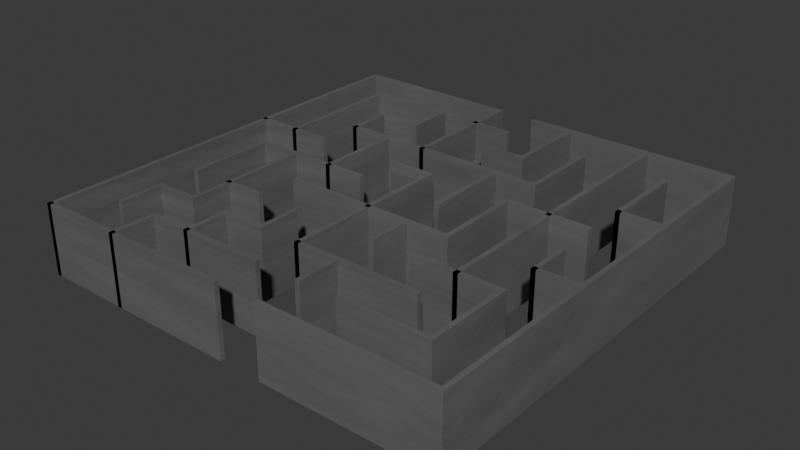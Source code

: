 # Source: maze.blend  (saved by Blender 4.0.36; exported with 4.5.12 LTS)
import bpy
from mathutils import Matrix  # noqa: F401  (used for matrix-valued properties, if any)

bpy.ops.wm.read_factory_settings(use_empty=True)
scene = bpy.context.scene
scene.name = 'Scene'

# ---- collections
col_collection = bpy.data.collections.new('Collection'); scene.collection.children.link(col_collection)
col_10_by_10_orthogonal_maze_svg = bpy.data.collections.new('10 by 10 orthogonal maze.svg'); scene.collection.children.link(col_10_by_10_orthogonal_maze_svg)

# ---- materials (node trees are filled in below, after node groups)
mat_stone_001 = bpy.data.materials.new('stone.001')
mat_stone_001.use_transparent_shadow = False

# ---- node groups
ng_auto_smooth = bpy.data.node_groups.new('Auto Smooth', 'GeometryNodeTree')
_s = ng_auto_smooth.interface.new_socket(name='Geometry', in_out='OUTPUT', socket_type='NodeSocketGeometry')
_s = ng_auto_smooth.interface.new_socket(name='Geometry', in_out='INPUT', socket_type='NodeSocketGeometry')
_s = ng_auto_smooth.interface.new_socket(name='Angle', in_out='INPUT', socket_type='NodeSocketFloat')
_s.subtype = 'ANGLE'
_s.min_value = 0.0
_s.max_value = 3.142
ng_auto_smooth.is_modifier = True
_N = ng_auto_smooth.nodes; _L = ng_auto_smooth.links
n0 = _N.new('NodeGroupOutput'); n0.name = 'Group Output'; n0.location = (480, -100)
n1 = _N.new('NodeGroupInput'); n1.name = 'Group Input'; n1.location = (-420, -300)
n2 = _N.new('NodeGroupInput'); n2.name = 'Group Input.001'; n2.location = (-60, -100)
n3 = _N.new('GeometryNodeSetShadeSmooth'); n3.name = 'Set Shade Smooth'; n3.location = (120, -100)
n3.domain = 'EDGE'
n4 = _N.new('GeometryNodeSetShadeSmooth'); n4.name = 'Set Shade Smooth.001'; n4.location = (300, -100)
n5 = _N.new('GeometryNodeInputMeshEdgeAngle'); n5.name = 'Edge Angle'; n5.location = (-420, -220)
n6 = _N.new('GeometryNodeInputEdgeSmooth'); n6.name = 'Is Edge Smooth'; n6.location = (-60, -160)
n7 = _N.new('GeometryNodeInputShadeSmooth'); n7.name = 'Is Face Smooth'; n7.location = (-240, -340)
n8 = _N.new('FunctionNodeBooleanMath'); n8.name = 'Boolean Math'; n8.location = (-60, -220)
n9 = _N.new('FunctionNodeCompare'); n9.name = 'Compare'; n9.location = (-240, -180)
n9.operation = 'LESS_EQUAL'
_L.new(n5.outputs[0], n9.inputs[0])
_L.new(n4.outputs[0], n0.inputs[0])
_L.new(n1.outputs[1], n9.inputs[1])
_L.new(n9.outputs[0], n8.inputs[0])
_L.new(n7.outputs[0], n8.inputs[1])
_L.new(n2.outputs[0], n3.inputs[0])
_L.new(n6.outputs[0], n3.inputs[1])
_L.new(n3.outputs[0], n4.inputs[0])
_L.new(n8.outputs[0], n3.inputs[2])
n0.is_active_output = True

# ---- material node trees
mat_stone_001.use_nodes = True; mat_stone_001.node_tree.nodes.clear()
_N = mat_stone_001.node_tree.nodes; _L = mat_stone_001.node_tree.links
n0 = _N.new('ShaderNodeBsdfPrincipled'); n0.name = 'Principled BSDF'; n0.location = (135, 300)
n0.inputs[3].default_value = 1.45
n1 = _N.new('ShaderNodeOutputMaterial'); n1.name = 'Material Output'; n1.location = (425, 300)
n2 = _N.new('ShaderNodeTexNoise'); n2.name = 'Noise Texture'; n2.location = (-405, 224)
n2.inputs[2].default_value = 0.7
n2.inputs[3].default_value = 2.7
n2.inputs[4].default_value = 0.4167
n2.inputs[5].default_value = 4.4
n2.inputs[8].default_value = -3.2
n3 = _N.new('ShaderNodeValToRGB'); n3.name = 'Color Ramp'; n3.location = (-171, 227)
while len(n3.color_ramp.elements) > 1: n3.color_ramp.elements.remove(n3.color_ramp.elements[-1])
n3.color_ramp.elements[0].position = 0.0; n3.color_ramp.elements[0].color = (0.06924, 0.06924, 0.06924, 1.0)
_e = n3.color_ramp.elements.new(0.8182); _e.color = (0.1717, 0.1717, 0.1717, 1.0)
_e = n3.color_ramp.elements.new(1.0); _e.color = (0.3314, 0.3314, 0.3314, 1.0)
_L.new(n0.outputs[0], n1.inputs[0])
_L.new(n3.outputs[0], n0.inputs[0])
_L.new(n2.outputs[1], n3.inputs[0])
n1.is_active_output = True

# ---- world
world_world = bpy.data.worlds.new('World'); scene.world = world_world
world_world.use_nodes = True; world_world.node_tree.nodes.clear()
_N = world_world.node_tree.nodes; _L = world_world.node_tree.links
n0 = _N.new('ShaderNodeOutputWorld'); n0.name = 'World Output'; n0.location = (300, 300)
n1 = _N.new('ShaderNodeBackground'); n1.name = 'Background'; n1.location = (10, 300)
n1.inputs[0].default_value = (0.05088, 0.05088, 0.05088, 1.0)
_L.new(n1.outputs[0], n0.inputs[0])
n0.is_active_output = True
world_world.color = (0.05088, 0.05088, 0.05088)
world_world.use_sun_shadow = False
world_world.sun_shadow_jitter_overblur = 0.0

# ---- meshes
me_mesh_044 = bpy.data.meshes.new('Mesh.044')
me_mesh_044.from_pydata([(32.96, -25.73, 0.0), (32.96, -32.96, 0.0), (32.96, -25.73, 6.0), (32.96, -32.96, 6.0), (33.36, -25.73, 0.0), (33.36, -32.96, 0.0), (33.36, -25.73, 6.0), (33.36, -32.96, 6.0), (32.96, -25.33, 6.0), (32.96, -25.33, 0.0), (33.36, -25.33, 6.0), (33.36, -25.33, 0.0), (0.4516, -0.4515, 0.0), (14.9, -0.4515, 0.0), (0.4516, -0.4515, 6.0), (14.9, -0.4515, 6.0), (0.4516, -0.05147, 0.0), (14.9, -0.05147, 0.0), (0.4516, -0.05147, 6.0), (14.9, -0.05147, 6.0), (18.51, -0.4515, 0.0), (36.58, -0.4515, 0.0), (18.51, -0.4515, 6.0), (36.58, -0.4515, 6.0), (18.51, -0.05147, 0.0), (36.58, -0.05147, 0.0), (18.51, -0.05147, 6.0), (36.58, -0.05147, 6.0), (4.064, -4.063, 0.0), (11.29, -4.063, 0.0), (4.064, -4.063, 6.0), (11.29, -4.063, 6.0), (4.064, -3.663, 0.0), (11.29, -3.663, 0.0), (4.064, -3.663, 6.0), (11.29, -3.663, 6.0), (14.9, -4.063, 0.0), (18.51, -4.063, 0.0), (14.9, -4.063, 6.0), (18.51, -4.063, 6.0), (14.9, -3.663, 0.0), (18.51, -3.663, 0.0), (14.9, -3.663, 6.0), (18.51, -3.663, 6.0), (18.51, -7.675, 0.0), (22.13, -7.675, 0.0), (18.51, -7.675, 6.0), (22.13, -7.675, 6.0), (18.51, -7.275, 0.0), (22.13, -7.275, 0.0), (18.51, -7.275, 6.0), (22.13, -7.275, 6.0), (7.677, -11.29, 0.0), (25.74, -11.29, 0.0), (7.677, -11.29, 6.0), (25.74, -11.29, 6.0), (7.677, -10.89, 0.0), (25.74, -10.89, 0.0), (7.677, -10.89, 6.0), (25.74, -10.89, 6.0), (32.96, -11.29, 0.0), (36.58, -11.29, 0.0), (32.96, -11.29, 6.0), (36.58, -11.29, 6.0), (32.96, -10.89, 0.0), (36.58, -10.89, 0.0), (32.96, -10.89, 6.0), (36.58, -10.89, 6.0), (0.4516, -14.9, 0.0), (7.677, -14.9, 0.0), (0.4516, -14.9, 6.0), (7.677, -14.9, 6.0), (0.4516, -14.5, 0.0), (7.677, -14.5, 0.0), (0.4516, -14.5, 6.0), (7.677, -14.5, 6.0), (14.9, -14.9, 0.0), (18.51, -14.9, 0.0), (14.9, -14.9, 6.0), (18.51, -14.9, 6.0), (14.9, -14.5, 0.0), (18.51, -14.5, 0.0), (14.9, -14.5, 6.0), (18.51, -14.5, 6.0), (25.74, -14.9, 0.0), (32.96, -14.9, 0.0), (25.74, -14.9, 6.0), (32.96, -14.9, 6.0), (25.74, -14.5, 0.0), (32.96, -14.5, 0.0), (25.74, -14.5, 6.0), (32.96, -14.5, 6.0), (4.064, -18.51, 0.0), (14.9, -18.51, 0.0), (4.064, -18.51, 6.0), (14.9, -18.51, 6.0), (4.064, -18.11, 0.0), (14.9, -18.11, 0.0), (4.064, -18.11, 6.0), (14.9, -18.11, 6.0), (11.29, -22.12, 0.0), (25.74, -22.12, 0.0), (11.29, -22.12, 6.0), (25.74, -22.12, 6.0), (11.29, -21.72, 0.0), (25.74, -21.72, 0.0), (11.29, -21.72, 6.0), (25.74, -21.72, 6.0), (32.96, -22.12, 0.0), (36.58, -22.12, 0.0), (32.96, -22.12, 6.0), (36.58, -22.12, 6.0), (32.96, -21.72, 0.0), (36.58, -21.72, 0.0), (32.96, -21.72, 6.0), (36.58, -21.72, 6.0), (7.677, -25.73, 0.0), (11.29, -25.73, 0.0), (7.677, -25.73, 6.0), (11.29, -25.73, 6.0), (7.677, -25.33, 0.0), (11.29, -25.33, 0.0), (7.677, -25.33, 6.0), (11.29, -25.33, 6.0), (25.74, -25.73, 0.0), (32.96, -25.73, 0.0), (25.74, -25.73, 6.0), (32.96, -25.73, 6.0), (25.74, -25.33, 0.0), (32.96, -25.33, 0.0), (25.74, -25.33, 6.0), (32.96, -25.33, 6.0), (4.064, -29.35, 0.0), (7.677, -29.35, 0.0), (4.064, -29.35, 6.0), (7.677, -29.35, 6.0), (4.064, -28.95, 0.0), (7.677, -28.95, 0.0), (4.064, -28.95, 6.0), (7.677, -28.95, 6.0), (11.29, -29.35, 0.0), (14.9, -29.35, 0.0), (11.29, -29.35, 6.0), (14.9, -29.35, 6.0), (11.29, -28.95, 0.0), (14.9, -28.95, 0.0), (11.29, -28.95, 6.0), (14.9, -28.95, 6.0), (18.51, -29.35, 0.0), (29.35, -29.35, 0.0), (18.51, -29.35, 6.0), (29.35, -29.35, 6.0), (18.51, -28.95, 0.0), (29.35, -28.95, 0.0), (18.51, -28.95, 6.0), (29.35, -28.95, 6.0), (7.677, -32.96, 0.0), (18.51, -32.96, 0.0), (7.677, -32.96, 6.0), (18.51, -32.96, 6.0), (7.677, -32.56, 0.0), (18.51, -32.56, 0.0), (7.677, -32.56, 6.0), (18.51, -32.56, 6.0), (25.74, -32.96, 0.0), (32.96, -32.96, 0.0), (25.74, -32.96, 6.0), (32.96, -32.96, 6.0), (25.74, -32.56, 0.0), (32.96, -32.56, 0.0), (25.74, -32.56, 6.0), (32.96, -32.56, 6.0), (0.4516, -36.57, 0.0), (18.51, -36.57, 0.0), (0.4516, -36.57, 6.0), (18.51, -36.57, 6.0), (0.4516, -36.17, 0.0), (18.51, -36.17, 0.0), (0.4516, -36.17, 6.0), (18.51, -36.17, 6.0), (22.13, -36.57, 0.0), (36.58, -36.57, 0.0), (22.13, -36.57, 6.0), (36.58, -36.57, 6.0), (22.13, -36.17, 0.0), (36.58, -36.17, 0.0), (22.13, -36.17, 6.0), (36.58, -36.17, 6.0), (0.4516, -0.4515, 0.0), (0.4516, -36.57, 0.0), (0.4516, -0.4515, 6.0), (0.4516, -36.57, 6.0), (0.8516, -0.4515, 0.0), (0.8516, -36.57, 0.0), (0.8516, -0.4515, 6.0), (0.8516, -36.57, 6.0), (4.064, -4.063, 0.0), (4.064, -14.9, 0.0), (4.064, -4.063, 6.0), (4.064, -14.9, 6.0), (4.464, -4.063, 0.0), (4.464, -14.9, 0.0), (4.464, -4.063, 6.0), (4.464, -14.9, 6.0), (4.064, -18.51, 0.0), (4.064, -25.73, 0.0), (4.064, -18.51, 6.0), (4.064, -25.73, 6.0), (4.464, -18.51, 0.0), (4.464, -25.73, 0.0), (4.464, -18.51, 6.0), (4.464, -25.73, 6.0), (4.064, -29.35, 0.0), (4.064, -32.96, 0.0), (4.064, -29.35, 6.0), (4.064, -32.96, 6.0), (4.464, -29.35, 0.0), (4.464, -32.96, 0.0), (4.464, -29.35, 6.0), (4.464, -32.96, 6.0), (7.677, -7.675, 0.0), (7.677, -11.29, 0.0), (7.677, -7.675, 6.0), (7.677, -11.29, 6.0), (8.077, -7.675, 0.0), (8.077, -11.29, 0.0), (8.077, -7.675, 6.0), (8.077, -11.29, 6.0), (7.677, -18.51, 0.0), (7.677, -29.35, 0.0), (7.677, -18.51, 6.0), (7.677, -29.35, 6.0), (8.077, -18.51, 0.0), (8.077, -29.35, 0.0), (8.077, -18.51, 6.0), (8.077, -29.35, 6.0), (7.677, -32.96, 0.0), (7.677, -36.57, 0.0), (7.677, -32.96, 6.0), (7.677, -36.57, 6.0), (8.077, -32.96, 0.0), (8.077, -36.57, 0.0), (8.077, -32.96, 6.0), (8.077, -36.57, 6.0), (11.29, -4.063, 0.0), (11.29, -7.675, 0.0), (11.29, -4.063, 6.0), (11.29, -7.675, 6.0), (11.69, -4.063, 0.0), (11.69, -7.675, 0.0), (11.69, -4.063, 6.0), (11.69, -7.675, 6.0), (11.29, -3.663, 6.0), (11.29, -3.663, 0.0), (11.69, -3.663, 6.0), (11.69, -3.663, 0.0), (11.29, -11.29, 0.0), (11.29, -18.51, 0.0), (11.29, -11.29, 6.0), (11.29, -18.51, 6.0), (11.69, -11.29, 0.0), (11.69, -18.51, 0.0), (11.69, -11.29, 6.0), (11.69, -18.51, 6.0), (11.29, -29.35, 0.0), (11.29, -32.96, 0.0), (11.29, -29.35, 6.0), (11.29, -32.96, 6.0), (11.69, -29.35, 0.0), (11.69, -32.96, 0.0), (11.69, -29.35, 6.0), (11.69, -32.96, 6.0), (14.9, -0.4515, 0.0), (14.9, -11.29, 0.0), (14.9, -0.4515, 6.0), (14.9, -11.29, 6.0), (15.3, -0.4515, 0.0), (15.3, -11.29, 0.0), (15.3, -0.4515, 6.0), (15.3, -11.29, 6.0), (14.9, -0.05147, 6.0), (14.9, -0.05147, 0.0), (15.3, -0.05147, 6.0), (15.3, -0.05147, 0.0), (14.9, -25.73, 0.0), (14.9, -29.35, 0.0), (14.9, -25.73, 6.0), (14.9, -29.35, 6.0), (15.3, -25.73, 0.0), (15.3, -29.35, 0.0), (15.3, -25.73, 6.0), (15.3, -29.35, 6.0), (18.51, -14.9, 0.0), (18.51, -29.35, 0.0), (18.51, -14.9, 6.0), (18.51, -29.35, 6.0), (18.91, -14.9, 0.0), (18.91, -29.35, 0.0), (18.91, -14.9, 6.0), (18.91, -29.35, 6.0), (18.51, -14.5, 6.0), (18.51, -14.5, 0.0), (18.91, -14.5, 6.0), (18.91, -14.5, 0.0), (22.13, -0.4515, 0.0), (22.13, -7.675, 0.0), (22.13, -0.4515, 6.0), (22.13, -7.675, 6.0), (22.53, -0.4515, 0.0), (22.53, -7.675, 0.0), (22.53, -0.4515, 6.0), (22.53, -7.675, 6.0), (22.13, -11.29, 0.0), (22.13, -18.51, 0.0), (22.13, -11.29, 6.0), (22.13, -18.51, 6.0), (22.53, -11.29, 0.0), (22.53, -18.51, 0.0), (22.53, -11.29, 6.0), (22.53, -18.51, 6.0), (22.13, -22.12, 0.0), (22.13, -25.73, 0.0), (22.13, -22.12, 6.0), (22.13, -25.73, 6.0), (22.53, -22.12, 0.0), (22.53, -25.73, 0.0), (22.53, -22.12, 6.0), (22.53, -25.73, 6.0), (22.13, -29.35, 0.0), (22.13, -32.96, 0.0), (22.13, -29.35, 6.0), (22.13, -32.96, 6.0), (22.53, -29.35, 0.0), (22.53, -32.96, 0.0), (22.53, -29.35, 6.0), (22.53, -32.96, 6.0), (25.74, -4.063, 0.0), (25.74, -11.29, 0.0), (25.74, -4.063, 6.0), (25.74, -11.29, 6.0), (26.14, -4.063, 0.0), (26.14, -11.29, 0.0), (26.14, -4.063, 6.0), (26.14, -11.29, 6.0), (25.74, -14.9, 0.0), (25.74, -22.12, 0.0), (25.74, -14.9, 6.0), (25.74, -22.12, 6.0), (26.14, -14.9, 0.0), (26.14, -22.12, 0.0), (26.14, -14.9, 6.0), (26.14, -22.12, 6.0), (29.35, -0.4515, 0.0), (29.35, -25.73, 0.0), (29.35, -0.4515, 6.0), (29.35, -25.73, 6.0), (29.75, -0.4515, 0.0), (29.75, -25.73, 0.0), (29.75, -0.4515, 6.0), (29.75, -25.73, 6.0), (32.96, -4.063, 0.0), (32.96, -11.29, 0.0), (32.96, -4.063, 6.0), (32.96, -11.29, 6.0), (33.36, -4.063, 0.0), (33.36, -11.29, 0.0), (33.36, -4.063, 6.0), (33.36, -11.29, 6.0), (32.96, -18.51, 0.0), (32.96, -22.12, 0.0), (32.96, -18.51, 6.0), (32.96, -22.12, 6.0), (33.36, -18.51, 0.0), (33.36, -22.12, 0.0), (33.36, -18.51, 6.0), (33.36, -22.12, 6.0), (36.58, -0.4515, 0.0), (36.58, -36.57, 0.0), (36.58, -0.4515, 6.0), (36.58, -36.57, 6.0), (36.98, -0.4515, 0.0), (36.98, -36.57, 0.0), (36.98, -0.4515, 6.0), (36.98, -36.57, 6.0), (36.58, -0.05147, 6.0), (36.58, -0.05147, 0.0), (36.98, -0.05147, 6.0), (36.98, -0.05147, 0.0)], [], [(0, 1, 3, 2), (4, 6, 7, 5), (1, 5, 7, 3), (0, 4, 5, 1), (6, 10, 8, 2), (3, 7, 6, 2), (8, 10, 11, 9), (4, 11, 10, 6), (2, 8, 9, 0), (0, 9, 11, 4), (12, 13, 15, 14), (16, 18, 19, 17), (12, 16, 17, 13), (14, 18, 16, 12), (15, 19, 18, 14), (13, 17, 19, 15), (20, 21, 23, 22), (24, 26, 27, 25), (22, 26, 24, 20), (23, 27, 26, 22), (21, 25, 27, 23), (20, 24, 25, 21), (28, 29, 31, 30), (32, 34, 35, 33), (28, 32, 33, 29), (30, 34, 32, 28), (31, 35, 34, 30), (29, 33, 35, 31), (36, 37, 39, 38), (40, 42, 43, 41), (38, 42, 40, 36), (39, 43, 42, 38), (37, 41, 43, 39), (36, 40, 41, 37), (44, 45, 47, 46), (48, 50, 51, 49), (46, 50, 48, 44), (47, 51, 50, 46), (45, 49, 51, 47), (44, 48, 49, 45), (52, 53, 55, 54), (56, 58, 59, 57), (53, 57, 59, 55), (52, 56, 57, 53), (54, 58, 56, 52), (55, 59, 58, 54), (60, 61, 63, 62), (64, 66, 67, 65), (61, 65, 67, 63), (60, 64, 65, 61), (62, 66, 64, 60), (63, 67, 66, 62), (68, 69, 71, 70), (72, 74, 75, 73), (70, 74, 72, 68), (71, 75, 74, 70), (69, 73, 75, 71), (68, 72, 73, 69), (76, 77, 79, 78), (80, 82, 83, 81), (78, 82, 80, 76), (79, 83, 82, 78), (77, 81, 83, 79), (76, 80, 81, 77), (84, 85, 87, 86), (88, 90, 91, 89), (85, 89, 91, 87), (84, 88, 89, 85), (86, 90, 88, 84), (87, 91, 90, 86), (92, 93, 95, 94), (96, 98, 99, 97), (93, 97, 99, 95), (92, 96, 97, 93), (94, 98, 96, 92), (95, 99, 98, 94), (100, 101, 103, 102), (104, 106, 107, 105), (102, 106, 104, 100), (103, 107, 106, 102), (101, 105, 107, 103), (100, 104, 105, 101), (108, 109, 111, 110), (112, 114, 115, 113), (111, 115, 114, 110), (109, 113, 115, 111), (108, 112, 113, 109), (110, 114, 112, 108), (116, 117, 119, 118), (120, 122, 123, 121), (118, 122, 120, 116), (119, 123, 122, 118), (117, 121, 123, 119), (116, 120, 121, 117), (124, 125, 127, 126), (128, 130, 131, 129), (127, 131, 130, 126), (125, 129, 131, 127), (124, 128, 129, 125), (126, 130, 128, 124), (132, 133, 135, 134), (136, 138, 139, 137), (133, 137, 139, 135), (132, 136, 137, 133), (134, 138, 136, 132), (135, 139, 138, 134), (140, 141, 143, 142), (144, 146, 147, 145), (141, 145, 147, 143), (140, 144, 145, 141), (142, 146, 144, 140), (143, 147, 146, 142), (148, 149, 151, 150), (152, 154, 155, 153), (149, 153, 155, 151), (148, 152, 153, 149), (150, 154, 152, 148), (151, 155, 154, 150), (156, 157, 159, 158), (160, 162, 163, 161), (157, 161, 163, 159), (156, 160, 161, 157), (158, 162, 160, 156), (159, 163, 162, 158), (164, 165, 167, 166), (168, 170, 171, 169), (165, 169, 171, 167), (164, 168, 169, 165), (166, 170, 168, 164), (167, 171, 170, 166), (172, 173, 175, 174), (176, 178, 179, 177), (172, 176, 177, 173), (174, 178, 176, 172), (175, 179, 178, 174), (173, 177, 179, 175), (180, 181, 183, 182), (184, 186, 187, 185), (182, 186, 184, 180), (183, 187, 186, 182), (181, 185, 187, 183), (180, 184, 185, 181), (188, 189, 191, 190), (192, 194, 195, 193), (189, 193, 195, 191), (188, 192, 193, 189), (190, 194, 192, 188), (191, 195, 194, 190), (196, 197, 199, 198), (200, 202, 203, 201), (197, 201, 203, 199), (196, 200, 201, 197), (198, 202, 200, 196), (199, 203, 202, 198), (204, 205, 207, 206), (208, 210, 211, 209), (206, 210, 208, 204), (207, 211, 210, 206), (205, 209, 211, 207), (204, 208, 209, 205), (212, 213, 215, 214), (216, 218, 219, 217), (214, 218, 216, 212), (215, 219, 218, 214), (213, 217, 219, 215), (212, 216, 217, 213), (220, 221, 223, 222), (224, 226, 227, 225), (221, 225, 227, 223), (220, 224, 225, 221), (222, 226, 224, 220), (223, 227, 226, 222), (228, 229, 231, 230), (232, 234, 235, 233), (229, 233, 235, 231), (228, 232, 233, 229), (230, 234, 232, 228), (231, 235, 234, 230), (236, 237, 239, 238), (240, 242, 243, 241), (237, 241, 243, 239), (236, 240, 241, 237), (238, 242, 240, 236), (239, 243, 242, 238), (244, 245, 247, 246), (248, 250, 251, 249), (250, 254, 252, 246), (247, 251, 250, 246), (245, 249, 251, 247), (244, 248, 249, 245), (252, 254, 255, 253), (248, 255, 254, 250), (246, 252, 253, 244), (244, 253, 255, 248), (256, 257, 259, 258), (260, 262, 263, 261), (258, 262, 260, 256), (259, 263, 262, 258), (257, 261, 263, 259), (256, 260, 261, 257), (264, 265, 267, 266), (268, 270, 271, 269), (266, 270, 268, 264), (267, 271, 270, 266), (265, 269, 271, 267), (264, 268, 269, 265), (272, 273, 275, 274), (276, 278, 279, 277), (273, 277, 279, 275), (272, 276, 277, 273), (272, 281, 283, 276), (275, 279, 278, 274), (280, 282, 283, 281), (278, 282, 280, 274), (276, 283, 282, 278), (274, 280, 281, 272), (284, 285, 287, 286), (288, 290, 291, 289), (285, 289, 291, 287), (284, 288, 289, 285), (286, 290, 288, 284), (287, 291, 290, 286), (292, 293, 295, 294), (296, 298, 299, 297), (298, 302, 300, 294), (295, 299, 298, 294), (293, 297, 299, 295), (292, 296, 297, 293), (300, 302, 303, 301), (296, 303, 302, 298), (294, 300, 301, 292), (292, 301, 303, 296), (304, 305, 307, 306), (308, 310, 311, 309), (306, 310, 308, 304), (307, 311, 310, 306), (305, 309, 311, 307), (304, 308, 309, 305), (312, 313, 315, 314), (316, 318, 319, 317), (314, 318, 316, 312), (315, 319, 318, 314), (313, 317, 319, 315), (312, 316, 317, 313), (320, 321, 323, 322), (324, 326, 327, 325), (322, 326, 324, 320), (323, 327, 326, 322), (321, 325, 327, 323), (320, 324, 325, 321), (328, 329, 331, 330), (332, 334, 335, 333), (329, 333, 335, 331), (328, 332, 333, 329), (330, 334, 332, 328), (331, 335, 334, 330), (336, 337, 339, 338), (340, 342, 343, 341), (337, 341, 343, 339), (336, 340, 341, 337), (338, 342, 340, 336), (339, 343, 342, 338), (344, 345, 347, 346), (348, 350, 351, 349), (346, 350, 348, 344), (347, 351, 350, 346), (345, 349, 351, 347), (344, 348, 349, 345), (352, 353, 355, 354), (356, 358, 359, 357), (354, 358, 356, 352), (355, 359, 358, 354), (353, 357, 359, 355), (352, 356, 357, 353), (360, 361, 363, 362), (364, 366, 367, 365), (361, 365, 367, 363), (360, 364, 365, 361), (362, 366, 364, 360), (363, 367, 366, 362), (368, 369, 371, 370), (372, 374, 375, 373), (370, 374, 372, 368), (371, 375, 374, 370), (369, 373, 375, 371), (368, 372, 373, 369), (376, 377, 379, 378), (380, 382, 383, 381), (377, 381, 383, 379), (376, 380, 381, 377), (382, 386, 384, 378), (379, 383, 382, 378), (384, 386, 387, 385), (380, 387, 386, 382), (378, 384, 385, 376), (376, 385, 387, 380)])
me_mesh_044.materials.append(mat_stone_001)
me_mesh_044.update()

# ---- objects
ob_curve_044 = bpy.data.objects.new('Curve.044', me_mesh_044)

# ---- transforms, parenting, visibility, modifiers, constraints
ob_curve_044.location = (0.0, 0.0, 0.0)
ob_curve_044.scale = (1.5, 1.5, 1.5)
_m = ob_curve_044.modifiers.new('Auto Smooth', 'NODES')
_m.node_group = ng_auto_smooth
_gi = [s.identifier for s in ng_auto_smooth.interface.items_tree if s.item_type == 'SOCKET' and s.in_out == 'INPUT']
_m[_gi[1]] = 3.142  # Angle

# ---- collection membership
col_10_by_10_orthogonal_maze_svg.objects.link(ob_curve_044)

# ---- scene / render settings (as saved in the file)
scene.frame_start = 1; scene.frame_end = 250; scene.frame_set(1)
scene.render.engine = 'BLENDER_EEVEE_NEXT'
scene.cycles.sampling_pattern = 'TABULATED_SOBOL'
bpy.context.view_layer.update()

# ---- added for rendering (the .blend has no active camera and no usable light): camera, sun
cam_auto = bpy.data.cameras.new('AutoCamera')
cam_auto.lens = 50.0
cam_auto.sensor_width = 36.0
cam_auto.clip_end = 1266.45
ob_auto_camera = bpy.data.objects.new('AutoCamera', cam_auto)
scene.collection.objects.link(ob_auto_camera)
ob_auto_camera.location = (100.234, -114.06, 62.23)
ob_auto_camera.rotation_euler = (1.09748, -7.21219e-08, 0.694738)
scene.camera = ob_auto_camera
light_auto_sun = bpy.data.lights.new('AutoSun', 'SUN')
light_auto_sun.energy = 3.0
light_auto_sun.angle = 0.0523599
ob_auto_sun = bpy.data.objects.new('AutoSun', light_auto_sun)
scene.collection.objects.link(ob_auto_sun)
ob_auto_sun.rotation_euler = (0.872665, 0.174533, 0.523599)
bpy.context.view_layer.update()
